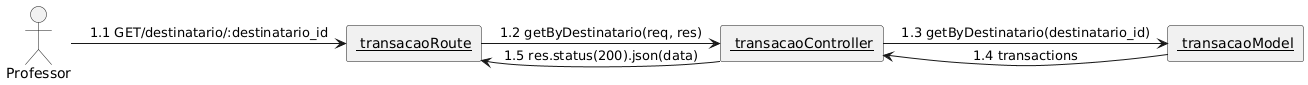

The diagram above was rendered by PlantUML. Its source (embedded in the PNG):
@startuml
skinparam linestyle ortho
actor "Professor" as professor
rectangle "<u> transacaoRoute" as route
rectangle "<u> transacaoController" as controller
rectangle "<u> transacaoModel" as model

professor -right-> route: 1.1 GET/destinatario/:destinatario_id
route -right-> controller: 1.2 getByDestinatario(req, res) 
controller -right-> model: 1.3 getByDestinatario(destinatario_id)
model -left-> controller: 1.4 transactions
controller -left-> route:  1.5 res.status(200).json(data)
@enduml